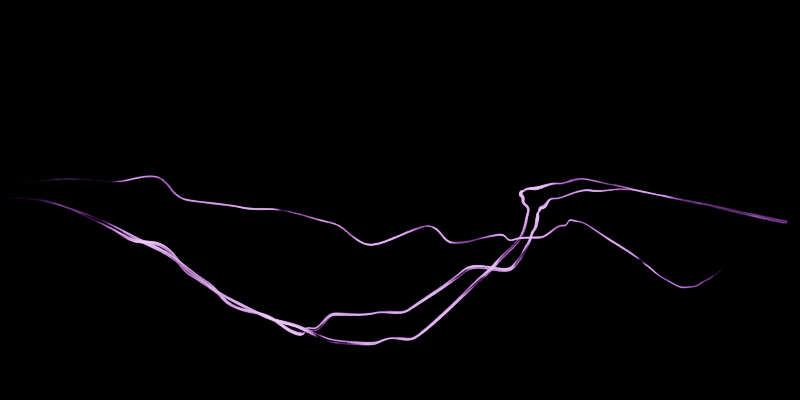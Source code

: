 # Source: electric_arcs.blend  (saved by Blender 5.1.30; exported with 4.5.12 LTS)
import bpy
from mathutils import Matrix  # noqa: F401  (used for matrix-valued properties, if any)

bpy.ops.wm.read_factory_settings(use_empty=True)
scene = bpy.context.scene
scene.name = 'Scene'

# ---- collections
col_collection = bpy.data.collections.new('Collection'); scene.collection.children.link(col_collection)

# ---- materials (node trees are filled in below, after node groups)
mat_material_001 = bpy.data.materials.new('Material.001')

# ---- node groups
ng_setuvs = bpy.data.node_groups.new('SetUVs', 'GeometryNodeTree')
_s = ng_setuvs.interface.new_socket(name='Geometry', in_out='OUTPUT', socket_type='NodeSocketGeometry')
_s = ng_setuvs.interface.new_socket(name='Geometry', in_out='INPUT', socket_type='NodeSocketGeometry')
_s.description = 'Geometry to store a new attribute with the given name on'
_N = ng_setuvs.nodes; _L = ng_setuvs.links
n0 = _N.new('GeometryNodeStoreNamedAttribute'); n0.name = 'Store Named Attribute.002'; n0.location = (120, 160)
n0.data_type = 'FLOAT2'
n0.domain = 'CORNER'
n0.inputs[2].default_value = 'UVMap'
n1 = _N.new('GeometryNodeInputNamedAttribute'); n1.name = 'Named Attribute'; n1.location = (-240, 80)
n1.inputs[0].default_value = 'U'
n2 = _N.new('GeometryNodeInputNamedAttribute'); n2.name = 'Named Attribute.001'; n2.location = (-240, -60)
n2.inputs[0].default_value = 'V'
n3 = _N.new('ShaderNodeCombineXYZ'); n3.name = 'Combine XYZ'; n3.location = (-80, 20)
n4 = _N.new('GeometryNodeRemoveAttribute'); n4.name = 'Remove Named Attribute'; n4.location = (300, 160)
n4.inputs[1].default_value = 'U'
n5 = _N.new('GeometryNodeRemoveAttribute'); n5.name = 'Remove Named Attribute.001'; n5.location = (500, 160)
n5.inputs[1].default_value = 'V'
n6 = _N.new('NodeGroupOutput'); n6.name = 'Group Output'; n6.location = (700, 160)
n7 = _N.new('NodeGroupInput'); n7.name = 'Group Input'; n7.location = (-240, 180)
_L.new(n1.outputs[0], n3.inputs[0])
_L.new(n2.outputs[0], n3.inputs[1])
_L.new(n3.outputs[0], n0.inputs[3])
_L.new(n0.outputs[0], n4.inputs[0])
_L.new(n4.outputs[0], n5.inputs[0])
_L.new(n7.outputs[0], n0.inputs[0])
_L.new(n5.outputs[0], n6.inputs[0])
n6.is_active_output = True
ng_nodegroup = bpy.data.node_groups.new('NodeGroup', 'GeometryNodeTree')
_s = ng_nodegroup.interface.new_socket(name='Vector', in_out='OUTPUT', socket_type='NodeSocketVector')
_s = ng_nodegroup.interface.new_socket(name='Scale', in_out='INPUT', socket_type='NodeSocketFloat')
_s.default_value = 2.0
_s.min_value = -1000.0
_s.max_value = 1000.0
_s.description = 'Scale of the base noise octave'
_s = ng_nodegroup.interface.new_socket(name='Strength', in_out='INPUT', socket_type='NodeSocketFloat')
_s.default_value = 0.85
_s.min_value = -1e+04
_s.max_value = 1e+04
_s = ng_nodegroup.interface.new_socket(name='Phase', in_out='INPUT', socket_type='NodeSocketFloat')
_s.default_value = 0.5
_s.min_value = -1e+04
_s.max_value = 1e+04
_N = ng_nodegroup.nodes; _L = ng_nodegroup.links
n0 = _N.new('ShaderNodeTexNoise'); n0.name = 'Noise Texture.001'; n0.location = (-180, 160)
n0.width = 145
n0.noise_dimensions = '1D'
n0.inputs[3].default_value = 1.0
n0.inputs[4].default_value = 0.0
n0.inputs[5].default_value = 1.1
n1 = _N.new('ShaderNodeVectorMath'); n1.name = 'Vector Math'; n1.location = (200, -320)
n1.operation = 'SCALE'
n1.inputs[1].default_value = (1.0, 0.0, 0.0)
n2 = _N.new('ShaderNodeMapRange'); n2.name = 'Map Range.002'; n2.location = (-20, 140)
n2.data_type = 'FLOAT_VECTOR'
n2.inputs[9].default_value = (-1.0, -1.0, -1.0)
n3 = _N.new('GeometryNodeSplineParameter'); n3.name = 'Spline Parameter.002'; n3.location = (-660, 60)
n4 = _N.new('NodeGroupOutput'); n4.name = 'Group Output'; n4.location = (425, 0)
n5 = _N.new('NodeGroupInput'); n5.name = 'Group Input'; n5.location = (-760, -220)
n6 = _N.new('ShaderNodeMath'); n6.name = 'Math'; n6.location = (-440, 40)
_L.new(n2.outputs[1], n1.inputs[0])
_L.new(n0.outputs[1], n2.inputs[6])
_L.new(n6.outputs[0], n0.inputs[1])
_L.new(n1.outputs[0], n4.inputs[0])
_L.new(n5.outputs[0], n0.inputs[2])
_L.new(n5.outputs[1], n1.inputs[3])
_L.new(n3.outputs[0], n6.inputs[0])
_L.new(n5.outputs[2], n6.inputs[1])
n4.is_active_output = True
ng_nodegroup_001 = bpy.data.node_groups.new('NodeGroup.001', 'GeometryNodeTree')
_s = ng_nodegroup_001.interface.new_socket(name='Geometry', in_out='OUTPUT', socket_type='NodeSocketGeometry')
_s = ng_nodegroup_001.interface.new_socket(name='Geometry', in_out='INPUT', socket_type='NodeSocketGeometry')
_s.description = 'Points to modify the positions of'
_s = ng_nodegroup_001.interface.new_socket(name='Scale', in_out='INPUT', socket_type='NodeSocketFloat')
_s.default_value = 4.02
_s.min_value = -1000.0
_s.max_value = 1000.0
_s.description = 'Scale of the base noise octave'
_s = ng_nodegroup_001.interface.new_socket(name='Strength', in_out='INPUT', socket_type='NodeSocketFloat')
_s.default_value = 0.55
_s.min_value = -1e+04
_s.max_value = 1e+04
_s = ng_nodegroup_001.interface.new_socket(name='Phase', in_out='INPUT', socket_type='NodeSocketFloat')
_s.default_value = 0.94
_s.min_value = -1e+04
_s.max_value = 1e+04
_s = ng_nodegroup_001.interface.new_socket(name='Scale', in_out='INPUT', socket_type='NodeSocketFloat')
_s.default_value = 13.16
_s.min_value = -1000.0
_s.max_value = 1000.0
_s.description = 'Scale of the base noise octave'
_s = ng_nodegroup_001.interface.new_socket(name='Strength', in_out='INPUT', socket_type='NodeSocketFloat')
_s.default_value = 0.3
_s.min_value = -1e+04
_s.max_value = 1e+04
_s = ng_nodegroup_001.interface.new_socket(name='Phase', in_out='INPUT', socket_type='NodeSocketFloat')
_s.default_value = -2.16
_s.min_value = -1e+04
_s.max_value = 1e+04
_N = ng_nodegroup_001.nodes; _L = ng_nodegroup_001.links
n0 = _N.new('GeometryNodeSetPosition'); n0.name = 'Set Position'; n0.location = (-80, 100)
n1 = _N.new('GeometryNodeGroup'); n1.name = 'Group'; n1.location = (-540, 300)
n1.node_tree = ng_nodegroup
n2 = _N.new('GeometryNodeSetPosition'); n2.name = 'Set Position.001'; n2.location = (540, 120)
n3 = _N.new('GeometryNodeGroup'); n3.name = 'Group.001'; n3.location = (40, 300)
n3.node_tree = ng_nodegroup
n4 = _N.new('NodeGroupOutput'); n4.name = 'Group Output'; n4.location = (760, 120)
n5 = _N.new('NodeGroupInput'); n5.name = 'Group Input'; n5.location = (-1040, 140)
n6 = _N.new('ShaderNodeFloatCurve'); n6.name = 'Float Curve'; n6.location = (-880, 700)
_c = n6.mapping.curves[0]
while len(_c.points) > 2: _c.points.remove(_c.points[-1])
_c.points[0].location = (0.0, 0.0); _c.points[0].handle_type = 'AUTO'
_c.points[1].location = (0.09545, 0.28125); _c.points[1].handle_type = 'AUTO'
_p = _c.points.new(0.24545, 1.0); _p.handle_type = 'AUTO'
_p = _c.points.new(0.74545, 1.0); _p.handle_type = 'AUTO'
_p = _c.points.new(0.88182, 0.30625); _p.handle_type = 'AUTO'
_p = _c.points.new(1.0, 0.0); _p.handle_type = 'AUTO'
n6.mapping.update()
n7 = _N.new('GeometryNodeSplineParameter'); n7.name = 'Spline Parameter.003'; n7.location = (-1260, 540)
n8 = _N.new('GeometryNodeSplineLength'); n8.name = 'Spline Length'; n8.location = (-1260, 440)
n9 = _N.new('ShaderNodeMath'); n9.name = 'Math.001'; n9.location = (-1060, 580)
n9.operation = 'DIVIDE'
n10 = _N.new('ShaderNodeVectorMath'); n10.name = 'Vector Math'; n10.location = (-320, 260)
n10.operation = 'SCALE'
n11 = _N.new('ShaderNodeVectorMath'); n11.name = 'Vector Math.001'; n11.location = (260, 300)
n11.operation = 'SCALE'
_L.new(n10.outputs[0], n0.inputs[3])
_L.new(n11.outputs[0], n2.inputs[3])
_L.new(n0.outputs[0], n2.inputs[0])
_L.new(n5.outputs[0], n0.inputs[0])
_L.new(n2.outputs[0], n4.inputs[0])
_L.new(n5.outputs[1], n1.inputs[0])
_L.new(n5.outputs[2], n1.inputs[1])
_L.new(n5.outputs[3], n1.inputs[2])
_L.new(n5.outputs[4], n3.inputs[0])
_L.new(n5.outputs[5], n3.inputs[1])
_L.new(n5.outputs[6], n3.inputs[2])
_L.new(n7.outputs[2], n9.inputs[0])
_L.new(n8.outputs[1], n9.inputs[1])
_L.new(n9.outputs[0], n6.inputs[1])
_L.new(n1.outputs[0], n10.inputs[0])
_L.new(n6.outputs[0], n10.inputs[3])
_L.new(n3.outputs[0], n11.inputs[0])
_L.new(n6.outputs[0], n11.inputs[3])
n4.is_active_output = True
ng_displacespline = bpy.data.node_groups.new('DisplaceSpline', 'GeometryNodeTree')
_s = ng_displacespline.interface.new_socket(name='Geometry', in_out='OUTPUT', socket_type='NodeSocketGeometry')
_s = ng_displacespline.interface.new_socket(name='Geometry', in_out='INPUT', socket_type='NodeSocketGeometry')
_s.description = 'Points to modify the positions of'
_s = ng_displacespline.interface.new_socket(name='ArcCount', in_out='INPUT', socket_type='NodeSocketInt')
_N = ng_displacespline.nodes; _L = ng_displacespline.links
n0 = _N.new('NodeGroupOutput'); n0.name = 'Group Output'; n0.location = (2240, 200)
n1 = _N.new('NodeGroupInput'); n1.name = 'Group Input'; n1.location = (-80, 140)
n2 = _N.new('GeometryNodeJoinGeometry'); n2.name = 'Join Geometry'; n2.location = (1040, 120)
n3 = _N.new('GeometryNodeGroup'); n3.name = 'Group.002'; n3.location = (500, -180)
n3.node_tree = ng_nodegroup_001
n3.inputs[1].default_value = 4.02
n3.inputs[2].default_value = 0.55
n3.inputs[3].default_value = 0.94
n3.inputs[4].default_value = 13.16
n3.inputs[5].default_value = 0.3
n3.inputs[6].default_value = -1.06
n4 = _N.new('GeometryNodeGroup'); n4.name = 'Group.003'; n4.location = (500, 460)
n4.node_tree = ng_nodegroup_001
n4.inputs[1].default_value = 3.32
n4.inputs[2].default_value = 0.05
n4.inputs[3].default_value = 3.44
n4.inputs[4].default_value = 13.16
n4.inputs[5].default_value = 0.31
n4.inputs[6].default_value = 4.34
n5 = _N.new('FunctionNodeCompare'); n5.name = 'Compare'; n5.location = (500, 180)
n5.data_type = 'INT'
n5.inputs[3].default_value = 1
n6 = _N.new('GeometryNodeSwitch'); n6.name = 'Switch'; n6.location = (1340, 260)
n7 = _N.new('FunctionNodeCompare'); n7.name = 'Compare.001'; n7.location = (1340, -80)
n7.data_type = 'INT'
n7.inputs[3].default_value = 2
n8 = _N.new('GeometryNodeSwitch'); n8.name = 'Switch.001'; n8.location = (1900, 0)
n9 = _N.new('GeometryNodeJoinGeometry'); n9.name = 'Join Geometry.001'; n9.location = (1620, 60)
n10 = _N.new('GeometryNodeGroup'); n10.name = 'Group.004'; n10.location = (1340, -320)
n10.node_tree = ng_nodegroup_001
n10.inputs[1].default_value = 4.02
n10.inputs[2].default_value = 0.55
n10.inputs[3].default_value = 21.04
n10.inputs[4].default_value = 13.16
n10.inputs[5].default_value = 0.3
n10.inputs[6].default_value = 12.84
_L.new(n1.outputs[0], n3.inputs[0])
_L.new(n3.outputs[0], n2.inputs[0])
_L.new(n4.outputs[0], n2.inputs[0])
_L.new(n1.outputs[0], n4.inputs[0])
_L.new(n1.outputs[1], n5.inputs[2])
_L.new(n5.outputs[0], n6.inputs[0])
_L.new(n4.outputs[0], n6.inputs[1])
_L.new(n2.outputs[0], n6.inputs[2])
_L.new(n1.outputs[1], n7.inputs[2])
_L.new(n6.outputs[0], n8.inputs[1])
_L.new(n6.outputs[0], n9.inputs[0])
_L.new(n10.outputs[0], n9.inputs[0])
_L.new(n1.outputs[0], n10.inputs[0])
_L.new(n9.outputs[0], n8.inputs[2])
_L.new(n7.outputs[0], n8.inputs[0])
_L.new(n8.outputs[0], n0.inputs[0])
n0.is_active_output = True
ng_lightning = bpy.data.node_groups.new('Lightning', 'GeometryNodeTree')
_s = ng_lightning.interface.new_socket(name='Geometry', in_out='OUTPUT', socket_type='NodeSocketGeometry')
_s = ng_lightning.interface.new_socket(name='Geometry', in_out='INPUT', socket_type='NodeSocketGeometry')
_s = ng_lightning.interface.new_socket(name='Thickness', in_out='INPUT', socket_type='NodeSocketFloat')
_s.default_value = 3.54
_s.min_value = -1e+04
_s.max_value = 1e+04
_s = ng_lightning.interface.new_socket(name='ArcCount', in_out='INPUT', socket_type='NodeSocketInt')
_s.default_value = 1
ng_lightning.is_modifier = True
_N = ng_lightning.nodes; _L = ng_lightning.links
n0 = _N.new('NodeGroupInput'); n0.name = 'Group Input'; n0.location = (-320, 440)
n1 = _N.new('NodeGroupOutput'); n1.name = 'Group Output'; n1.location = (1640, 20)
n2 = _N.new('GeometryNodeCurveToMesh'); n2.name = 'Curve to Mesh'; n2.location = (580, 40)
n3 = _N.new('GeometryNodeCurvePrimitiveCircle'); n3.name = 'Curve Circle'; n3.location = (40, 100)
n3.inputs[0].default_value = 16
n3.inputs[4].default_value = 0.01
n4 = _N.new('ShaderNodeFloatCurve'); n4.name = 'Float Curve'; n4.location = (-180, -240)
_c = n4.mapping.curves[0]
while len(_c.points) > 2: _c.points.remove(_c.points[-1])
_c.points[0].location = (0.0, 0.0); _c.points[0].handle_type = 'AUTO'
_c.points[1].location = (0.08636, 0.125); _c.points[1].handle_type = 'AUTO'
_p = _c.points.new(0.20909, 1.0); _p.handle_type = 'AUTO'
_p = _c.points.new(0.78636, 1.0); _p.handle_type = 'AUTO'
_p = _c.points.new(0.90455, 0.14375); _p.handle_type = 'AUTO'
_p = _c.points.new(1.0, 0.0); _p.handle_type = 'AUTO'
n4.mapping.update()
n5 = _N.new('ShaderNodeTexNoise'); n5.name = 'Noise Texture'; n5.location = (-180, -600)
n5.width = 145
n5.noise_dimensions = '1D'
n5.noise_type = 'MULTIFRACTAL'
n5.inputs[2].default_value = 23.2
n5.inputs[3].default_value = 4.0
n5.inputs[4].default_value = 1.0
n5.inputs[8].default_value = 2.7
n6 = _N.new('ShaderNodeMath'); n6.name = 'Math'; n6.location = (240, -340)
n6.operation = 'MULTIPLY'
n7 = _N.new('GeometryNodeSubdivideCurve'); n7.name = 'Subdivide Curve'; n7.location = (-160, 440)
n7.inputs[1].default_value = 12
n8 = _N.new('ShaderNodeMapRange'); n8.name = 'Map Range.001'; n8.location = (-20, -600)
n9 = _N.new('GeometryNodeSplineParameter'); n9.name = 'Spline Parameter'; n9.location = (-160, 360)
n10 = _N.new('GeometryNodeStoreNamedAttribute'); n10.name = 'Store Named Attribute'; n10.location = (20, 440)
n10.inputs[2].default_value = 'U'
n11 = _N.new('GeometryNodeSplineParameter'); n11.name = 'Spline Parameter.001'; n11.location = (40, -40)
n12 = _N.new('GeometryNodeStoreNamedAttribute'); n12.name = 'Store Named Attribute.001'; n12.location = (320, 40)
n12.inputs[2].default_value = 'V'
n13 = _N.new('GeometryNodeSplineParameter'); n13.name = 'Spline Parameter.003'; n13.location = (-680, -620)
n14 = _N.new('GeometryNodeSplineLength'); n14.name = 'Spline Length'; n14.location = (-680, -720)
n15 = _N.new('ShaderNodeMath'); n15.name = 'Math.001'; n15.location = (-500, -620)
n15.operation = 'DIVIDE'
n16 = _N.new('GeometryNodeGroup'); n16.name = 'Group'; n16.location = (1260, 20)
n16.node_tree = ng_setuvs
n17 = _N.new('GeometryNodeGroup'); n17.name = 'Group.001'; n17.location = (300, 300)
n17.node_tree = ng_displacespline
n18 = _N.new('NodeGroupInput'); n18.name = 'Group Input.001'; n18.location = (-720, -940)
n19 = _N.new('NodeGroupInput'); n19.name = 'Group Input.002'; n19.location = (80, 220)
_L.new(n4.outputs[0], n6.inputs[0])
_L.new(n8.outputs[0], n6.inputs[1])
_L.new(n6.outputs[0], n2.inputs[2])
_L.new(n0.outputs[0], n7.inputs[0])
_L.new(n5.outputs[0], n8.inputs[0])
_L.new(n7.outputs[0], n10.inputs[0])
_L.new(n3.outputs[0], n12.inputs[0])
_L.new(n11.outputs[0], n12.inputs[3])
_L.new(n12.outputs[0], n2.inputs[1])
_L.new(n13.outputs[2], n15.inputs[0])
_L.new(n14.outputs[1], n15.inputs[1])
_L.new(n15.outputs[0], n5.inputs[1])
_L.new(n2.outputs[0], n16.inputs[0])
_L.new(n16.outputs[0], n1.inputs[0])
_L.new(n10.outputs[0], n17.inputs[0])
_L.new(n17.outputs[0], n2.inputs[0])
_L.new(n9.outputs[0], n10.inputs[3])
_L.new(n15.outputs[0], n4.inputs[1])
_L.new(n18.outputs[1], n8.inputs[4])
_L.new(n19.outputs[2], n17.inputs[1])
n1.is_active_output = True

# ---- material node trees
mat_material_001.use_nodes = True; mat_material_001.node_tree.nodes.clear()
_N = mat_material_001.node_tree.nodes; _L = mat_material_001.node_tree.links
n0 = _N.new('ShaderNodeBsdfPrincipled'); n0.name = 'Principled BSDF'; n0.location = (20, 280)
n0.inputs[0].default_value = (0.0, 0.0, 0.0, 1.0)
n0.inputs[2].default_value = 0.0
n0.inputs[28].default_value = 8.0
n1 = _N.new('ShaderNodeOutputMaterial'); n1.name = 'Material Output'; n1.location = (300, 240)
n2 = _N.new('ShaderNodeTexNoise'); n2.name = 'Noise Texture'; n2.location = (-800, 20)
n2.width = 145
n2.noise_dimensions = '2D'
n2.normalize = False
n2.inputs[2].default_value = 5.73
n3 = _N.new('ShaderNodeMapRange'); n3.name = 'Map Range'; n3.location = (-380, -20)
n3.clamp = False
n4 = _N.new('ShaderNodeAttribute'); n4.name = 'Attribute'; n4.location = (-1140, 20)
n4.attribute_name = 'UVMap'
n5 = _N.new('ShaderNodeVectorMath'); n5.name = 'Vector Math'; n5.location = (-960, 20)
n5.operation = 'MULTIPLY'
n5.inputs[1].default_value = (2.56, 0.6, 0.0)
n6 = _N.new('ShaderNodeMath'); n6.name = 'Math'; n6.location = (-600, 0)
n6.operation = 'POWER'
n6.use_clamp = True
n6.inputs[1].default_value = 1.0
n7 = _N.new('ShaderNodeValToRGB'); n7.name = 'Color Ramp'; n7.location = (-380, 240)
while len(n7.color_ramp.elements) > 1: n7.color_ramp.elements.remove(n7.color_ramp.elements[-1])
n7.color_ramp.elements[0].position = 0.0; n7.color_ramp.elements[0].color = (0.02603, 0.00249, 0.193, 1.0)
_e = n7.color_ramp.elements.new(1.0); _e.color = (0.787, 0.1327, 1.0, 1.0)
n8 = _N.new('ShaderNodeMath'); n8.name = 'Math.001'; n8.location = (-580, 200)
n8.operation = 'POWER'
n8.use_clamp = True
n8.inputs[1].default_value = -7.5
_L.new(n0.outputs[0], n1.inputs[0])
_L.new(n5.outputs[0], n2.inputs[0])
_L.new(n4.outputs[1], n5.inputs[0])
_L.new(n2.outputs[0], n6.inputs[0])
_L.new(n6.outputs[0], n3.inputs[0])
_L.new(n8.outputs[0], n7.inputs[0])
_L.new(n7.outputs[0], n0.inputs[27])
_L.new(n2.outputs[0], n8.inputs[0])
_L.new(n3.outputs[0], n0.inputs[4])
n1.is_active_output = True

# ---- world
world_world = bpy.data.worlds.new('World'); scene.world = world_world
world_world.use_nodes = True; world_world.node_tree.nodes.clear()
_N = world_world.node_tree.nodes; _L = world_world.node_tree.links
n0 = _N.new('ShaderNodeOutputWorld'); n0.name = 'World Output'; n0.location = (200, 100)
n1 = _N.new('ShaderNodeBackground'); n1.name = 'Background'; n1.location = (-200, 100)
n1.inputs[0].default_value = (0.0, 0.0, 0.0, 1.0)
_L.new(n1.outputs[0], n0.inputs[0])
n0.is_active_output = True
world_world.color = (0.05088, 0.05088, 0.05088)
world_world.sun_shadow_jitter_overblur = 0.0

# ---- cameras
cam_camera_001 = bpy.data.cameras.new('Camera.001')
cam_camera_001.type = 'ORTHO'
cam_camera_001.ortho_scale = 11.5

# ---- curves / text
cu_b_ziercurve = bpy.data.curves.new('BézierCurve', 'CURVE')
cu_b_ziercurve.dimensions = '3D'
_sp = cu_b_ziercurve.splines.new('BEZIER'); _sp.bezier_points.add(2)
_sp.bezier_points.foreach_set('co', [-5.644, 0.02262, 0.0, 0.3265, -1.794, 0.0, 5.561, -0.3328, -0.2017])
_sp.bezier_points.foreach_set('handle_left', [-6.997, -0.1449, 0.0, -1.388, -2.948, 0.0, -0.668, 0.9558, -0.2017])
_sp.bezier_points.foreach_set('handle_right', [-4.014, 0.2245, 0.0, 3.692, 0.4701, 0.0, 6.875, -0.6047, -0.2017])
for _p, _l, _r in zip(_sp.bezier_points, ['ALIGNED', 'ALIGNED', 'ALIGNED'], ['ALIGNED', 'ALIGNED', 'ALIGNED']): _p.handle_left_type = _l; _p.handle_right_type = _r
_sp.order_u = 0
_sp.order_v = 0
_sp = cu_b_ziercurve.splines.new('BEZIER'); _sp.bezier_points.add(0)
_sp.bezier_points.foreach_set('co', [1.456, -0.2313, 0.0])
_sp.bezier_points.foreach_set('handle_left', [3.44, -0.5842, 0.0])
_sp.bezier_points.foreach_set('handle_right', [-2.041, 0.3908, 0.0])
for _p, _l, _r in zip(_sp.bezier_points, ['ALIGNED'], ['ALIGNED']): _p.handle_left_type = _l; _p.handle_right_type = _r
_sp.order_u = 0
_sp.order_v = 0
cu_b_ziercurve.materials.append(mat_material_001)
cu_b_ziercurve.use_path = True
cu_b_ziercurve.bevel_profile.use_clip = True
cu_b_ziercurve.bevel_resolution = 6
cu_b_ziercurve.fill_mode = 'FULL'
cu_b_ziercurve_003 = bpy.data.curves.new('BézierCurve.003', 'CURVE')
cu_b_ziercurve_003.dimensions = '3D'
_sp = cu_b_ziercurve_003.splines.new('BEZIER'); _sp.bezier_points.add(2)
_sp.bezier_points.foreach_set('co', [-10.12, -0.6197, 0.0, -2.704, -1.216, 0.0, 0.1553, -1.803, -0.2017])
_sp.bezier_points.foreach_set('handle_left', [-10.92, -0.9178, 0.0, -4.531, -1.914, 0.0, -0.8778, -2.588, -0.2017])
_sp.bezier_points.foreach_set('handle_right', [-8.354, 0.0461, 0.0, -1.345, -0.6973, 0.0, 0.9035, -1.234, -0.2017])
for _p, _l, _r in zip(_sp.bezier_points, ['ALIGNED', 'ALIGNED', 'ALIGNED'], ['ALIGNED', 'ALIGNED', 'ALIGNED']): _p.handle_left_type = _l; _p.handle_right_type = _r
_sp.order_u = 0
_sp.order_v = 0
_sp = cu_b_ziercurve_003.splines.new('BEZIER'); _sp.bezier_points.add(0)
_sp.bezier_points.foreach_set('co', [1.456, -0.2313, 0.0])
_sp.bezier_points.foreach_set('handle_left', [3.44, -0.5842, 0.0])
_sp.bezier_points.foreach_set('handle_right', [-2.041, 0.3908, 0.0])
for _p, _l, _r in zip(_sp.bezier_points, ['ALIGNED'], ['ALIGNED']): _p.handle_left_type = _l; _p.handle_right_type = _r
_sp.order_u = 0
_sp.order_v = 0
cu_b_ziercurve_003.materials.append(mat_material_001)
cu_b_ziercurve_003.use_path = True
cu_b_ziercurve_003.bevel_profile.use_clip = True
cu_b_ziercurve_003.bevel_resolution = 6
cu_b_ziercurve_003.fill_mode = 'FULL'

# ---- objects
ob_b_ziercurve = bpy.data.objects.new('BézierCurve', cu_b_ziercurve)
ob_camera = bpy.data.objects.new('Camera', cam_camera_001)
ob_b_ziercurve_001 = bpy.data.objects.new('BézierCurve.001', cu_b_ziercurve_003)

# ---- transforms, parenting, visibility, modifiers, constraints
ob_b_ziercurve.location = (0.0, 0.0, 0.0)
_m = ob_b_ziercurve.modifiers.new('GeometryNodes', 'NODES')
_m.node_group = ng_lightning
_gi = [s.identifier for s in ng_lightning.interface.items_tree if s.item_type == 'SOCKET' and s.in_out == 'INPUT']
_m[_gi[1]] = 2.0  # 'Thickness'
_m[_gi[2]] = 2  # 'ArcCount'
ob_camera.location = (0.0, 0.0, 29.84)
ob_b_ziercurve_001.location = (4.464, 0.7901, 0.0)
_m = ob_b_ziercurve_001.modifiers.new('GeometryNodes', 'NODES')
_m.node_group = ng_lightning
_gi = [s.identifier for s in ng_lightning.interface.items_tree if s.item_type == 'SOCKET' and s.in_out == 'INPUT']
_m[_gi[1]] = 0.8  # 'Thickness'

# ---- collection membership
col_collection.objects.link(ob_b_ziercurve)
col_collection.objects.link(ob_camera)
col_collection.objects.link(ob_b_ziercurve_001)

# ---- scene / render settings (as saved in the file)
scene.camera = ob_camera
scene.frame_start = 1; scene.frame_end = 250; scene.frame_set(1)
scene.render.engine = 'BLENDER_EEVEE_NEXT'
scene.render.resolution_x = 512
scene.render.resolution_y = 256
scene.render.bake_bias = 0.0
scene.render.bake_samples = 0
scene.cycles.sampling_pattern = 'TABULATED_SOBOL'
scene.eevee.use_volume_custom_range = False
bpy.context.view_layer.update()
